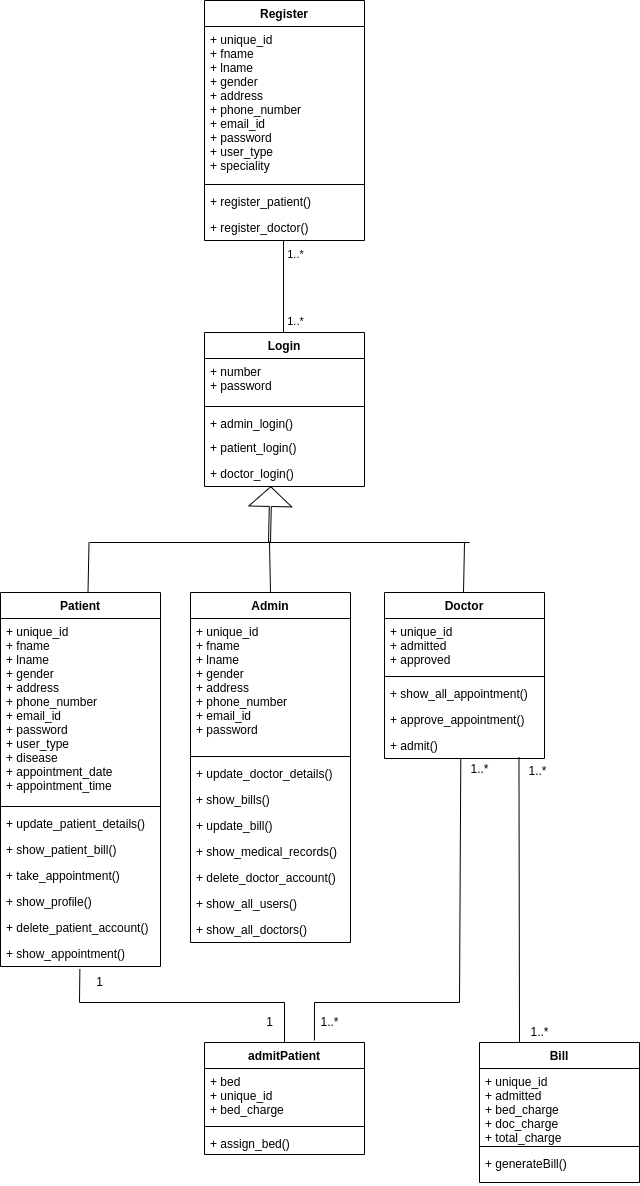

The diagram above was exported from draw.io. Its source (the exported page's mxGraphModel, read from the mxfile embedded in the PNG):
<mxGraphModel dx="1182" dy="661" grid="1" gridSize="10" guides="1" tooltips="1" connect="1" arrows="1" fold="1" page="1" pageScale="1" pageWidth="827" pageHeight="1169" math="0" shadow="0">
  <root>
    <mxCell id="WIyWlLk6GJQsqaUBKTNV-0" />
    <mxCell id="WIyWlLk6GJQsqaUBKTNV-1" parent="WIyWlLk6GJQsqaUBKTNV-0" />
    <mxCell id="8edEj5BieaDL359Sa_-p-14" value="admitPatient" style="swimlane;fontStyle=1;align=center;verticalAlign=top;childLayout=stackLayout;horizontal=1;startSize=26;horizontalStack=0;resizeParent=1;resizeParentMax=0;resizeLast=0;collapsible=1;marginBottom=0;" parent="WIyWlLk6GJQsqaUBKTNV-1" vertex="1">
      <mxGeometry x="335" y="1100" width="160" height="112" as="geometry" />
    </mxCell>
    <mxCell id="8edEj5BieaDL359Sa_-p-15" value="+ bed&#10;+ unique_id&#10;+ bed_charge" style="text;strokeColor=none;fillColor=none;align=left;verticalAlign=top;spacingLeft=4;spacingRight=4;overflow=hidden;rotatable=0;points=[[0,0.5],[1,0.5]];portConstraint=eastwest;" parent="8edEj5BieaDL359Sa_-p-14" vertex="1">
      <mxGeometry y="26" width="160" height="54" as="geometry" />
    </mxCell>
    <mxCell id="8edEj5BieaDL359Sa_-p-16" value="" style="line;strokeWidth=1;fillColor=none;align=left;verticalAlign=middle;spacingTop=-1;spacingLeft=3;spacingRight=3;rotatable=0;labelPosition=right;points=[];portConstraint=eastwest;" parent="8edEj5BieaDL359Sa_-p-14" vertex="1">
      <mxGeometry y="80" width="160" height="8" as="geometry" />
    </mxCell>
    <mxCell id="8edEj5BieaDL359Sa_-p-18" value="+ assign_bed()" style="text;strokeColor=none;fillColor=none;align=left;verticalAlign=top;spacingLeft=4;spacingRight=4;overflow=hidden;rotatable=0;points=[[0,0.5],[1,0.5]];portConstraint=eastwest;" parent="8edEj5BieaDL359Sa_-p-14" vertex="1">
      <mxGeometry y="88" width="160" height="24" as="geometry" />
    </mxCell>
    <mxCell id="8edEj5BieaDL359Sa_-p-25" value="Admin" style="swimlane;fontStyle=1;align=center;verticalAlign=top;childLayout=stackLayout;horizontal=1;startSize=26;horizontalStack=0;resizeParent=1;resizeParentMax=0;resizeLast=0;collapsible=1;marginBottom=0;" parent="WIyWlLk6GJQsqaUBKTNV-1" vertex="1">
      <mxGeometry x="321" y="650" width="160" height="350" as="geometry" />
    </mxCell>
    <mxCell id="8edEj5BieaDL359Sa_-p-26" value="+ unique_id&#10;+ fname&#10;+ lname&#10;+ gender&#10;+ address&#10;+ phone_number&#10;+ email_id&#10;+ password" style="text;strokeColor=none;fillColor=none;align=left;verticalAlign=top;spacingLeft=4;spacingRight=4;overflow=hidden;rotatable=0;points=[[0,0.5],[1,0.5]];portConstraint=eastwest;" parent="8edEj5BieaDL359Sa_-p-25" vertex="1">
      <mxGeometry y="26" width="160" height="134" as="geometry" />
    </mxCell>
    <mxCell id="8edEj5BieaDL359Sa_-p-27" value="" style="line;strokeWidth=1;fillColor=none;align=left;verticalAlign=middle;spacingTop=-1;spacingLeft=3;spacingRight=3;rotatable=0;labelPosition=right;points=[];portConstraint=eastwest;" parent="8edEj5BieaDL359Sa_-p-25" vertex="1">
      <mxGeometry y="160" width="160" height="8" as="geometry" />
    </mxCell>
    <mxCell id="8edEj5BieaDL359Sa_-p-31" value="+ update_doctor_details()" style="text;strokeColor=none;fillColor=none;align=left;verticalAlign=top;spacingLeft=4;spacingRight=4;overflow=hidden;rotatable=0;points=[[0,0.5],[1,0.5]];portConstraint=eastwest;" parent="8edEj5BieaDL359Sa_-p-25" vertex="1">
      <mxGeometry y="168" width="160" height="26" as="geometry" />
    </mxCell>
    <mxCell id="8edEj5BieaDL359Sa_-p-29" value="+ show_bills()" style="text;strokeColor=none;fillColor=none;align=left;verticalAlign=top;spacingLeft=4;spacingRight=4;overflow=hidden;rotatable=0;points=[[0,0.5],[1,0.5]];portConstraint=eastwest;" parent="8edEj5BieaDL359Sa_-p-25" vertex="1">
      <mxGeometry y="194" width="160" height="26" as="geometry" />
    </mxCell>
    <mxCell id="8edEj5BieaDL359Sa_-p-40" value="+ update_bill()" style="text;strokeColor=none;fillColor=none;align=left;verticalAlign=top;spacingLeft=4;spacingRight=4;overflow=hidden;rotatable=0;points=[[0,0.5],[1,0.5]];portConstraint=eastwest;" parent="8edEj5BieaDL359Sa_-p-25" vertex="1">
      <mxGeometry y="220" width="160" height="26" as="geometry" />
    </mxCell>
    <mxCell id="8edEj5BieaDL359Sa_-p-30" value="+ show_medical_records()" style="text;strokeColor=none;fillColor=none;align=left;verticalAlign=top;spacingLeft=4;spacingRight=4;overflow=hidden;rotatable=0;points=[[0,0.5],[1,0.5]];portConstraint=eastwest;" parent="8edEj5BieaDL359Sa_-p-25" vertex="1">
      <mxGeometry y="246" width="160" height="26" as="geometry" />
    </mxCell>
    <mxCell id="8edEj5BieaDL359Sa_-p-51" value="+ delete_doctor_account()" style="text;strokeColor=none;fillColor=none;align=left;verticalAlign=top;spacingLeft=4;spacingRight=4;overflow=hidden;rotatable=0;points=[[0,0.5],[1,0.5]];portConstraint=eastwest;" parent="8edEj5BieaDL359Sa_-p-25" vertex="1">
      <mxGeometry y="272" width="160" height="26" as="geometry" />
    </mxCell>
    <mxCell id="6R4gkpwzqpXWb3VA5LF9-2" value="+ show_all_users()" style="text;strokeColor=none;fillColor=none;align=left;verticalAlign=top;spacingLeft=4;spacingRight=4;overflow=hidden;rotatable=0;points=[[0,0.5],[1,0.5]];portConstraint=eastwest;" parent="8edEj5BieaDL359Sa_-p-25" vertex="1">
      <mxGeometry y="298" width="160" height="26" as="geometry" />
    </mxCell>
    <mxCell id="6R4gkpwzqpXWb3VA5LF9-3" value="+ show_all_doctors()" style="text;strokeColor=none;fillColor=none;align=left;verticalAlign=top;spacingLeft=4;spacingRight=4;overflow=hidden;rotatable=0;points=[[0,0.5],[1,0.5]];portConstraint=eastwest;" parent="8edEj5BieaDL359Sa_-p-25" vertex="1">
      <mxGeometry y="324" width="160" height="26" as="geometry" />
    </mxCell>
    <mxCell id="8edEj5BieaDL359Sa_-p-35" value="Patient" style="swimlane;fontStyle=1;align=center;verticalAlign=top;childLayout=stackLayout;horizontal=1;startSize=26;horizontalStack=0;resizeParent=1;resizeParentMax=0;resizeLast=0;collapsible=1;marginBottom=0;" parent="WIyWlLk6GJQsqaUBKTNV-1" vertex="1">
      <mxGeometry x="131" y="650" width="160" height="374" as="geometry" />
    </mxCell>
    <mxCell id="8edEj5BieaDL359Sa_-p-36" value="+ unique_id&#10;+ fname&#10;+ lname&#10;+ gender&#10;+ address&#10;+ phone_number&#10;+ email_id&#10;+ password&#10;+ user_type&#10;+ disease&#10;+ appointment_date&#10;+ appointment_time&#10;" style="text;strokeColor=none;fillColor=none;align=left;verticalAlign=top;spacingLeft=4;spacingRight=4;overflow=hidden;rotatable=0;points=[[0,0.5],[1,0.5]];portConstraint=eastwest;" parent="8edEj5BieaDL359Sa_-p-35" vertex="1">
      <mxGeometry y="26" width="160" height="184" as="geometry" />
    </mxCell>
    <mxCell id="8edEj5BieaDL359Sa_-p-37" value="" style="line;strokeWidth=1;fillColor=none;align=left;verticalAlign=middle;spacingTop=-1;spacingLeft=3;spacingRight=3;rotatable=0;labelPosition=right;points=[];portConstraint=eastwest;" parent="8edEj5BieaDL359Sa_-p-35" vertex="1">
      <mxGeometry y="210" width="160" height="8" as="geometry" />
    </mxCell>
    <mxCell id="8edEj5BieaDL359Sa_-p-38" value="+ update_patient_details()" style="text;strokeColor=none;fillColor=none;align=left;verticalAlign=top;spacingLeft=4;spacingRight=4;overflow=hidden;rotatable=0;points=[[0,0.5],[1,0.5]];portConstraint=eastwest;" parent="8edEj5BieaDL359Sa_-p-35" vertex="1">
      <mxGeometry y="218" width="160" height="26" as="geometry" />
    </mxCell>
    <mxCell id="8edEj5BieaDL359Sa_-p-39" value="+ show_patient_bill()" style="text;strokeColor=none;fillColor=none;align=left;verticalAlign=top;spacingLeft=4;spacingRight=4;overflow=hidden;rotatable=0;points=[[0,0.5],[1,0.5]];portConstraint=eastwest;" parent="8edEj5BieaDL359Sa_-p-35" vertex="1">
      <mxGeometry y="244" width="160" height="26" as="geometry" />
    </mxCell>
    <mxCell id="8edEj5BieaDL359Sa_-p-49" value="+ take_appointment()" style="text;strokeColor=none;fillColor=none;align=left;verticalAlign=top;spacingLeft=4;spacingRight=4;overflow=hidden;rotatable=0;points=[[0,0.5],[1,0.5]];portConstraint=eastwest;" parent="8edEj5BieaDL359Sa_-p-35" vertex="1">
      <mxGeometry y="270" width="160" height="26" as="geometry" />
    </mxCell>
    <mxCell id="8edEj5BieaDL359Sa_-p-52" value="+ show_profile()" style="text;strokeColor=none;fillColor=none;align=left;verticalAlign=top;spacingLeft=4;spacingRight=4;overflow=hidden;rotatable=0;points=[[0,0.5],[1,0.5]];portConstraint=eastwest;" parent="8edEj5BieaDL359Sa_-p-35" vertex="1">
      <mxGeometry y="296" width="160" height="26" as="geometry" />
    </mxCell>
    <mxCell id="8edEj5BieaDL359Sa_-p-53" value="+ delete_patient_account()" style="text;strokeColor=none;fillColor=none;align=left;verticalAlign=top;spacingLeft=4;spacingRight=4;overflow=hidden;rotatable=0;points=[[0,0.5],[1,0.5]];portConstraint=eastwest;" parent="8edEj5BieaDL359Sa_-p-35" vertex="1">
      <mxGeometry y="322" width="160" height="26" as="geometry" />
    </mxCell>
    <mxCell id="6R4gkpwzqpXWb3VA5LF9-1" value="+ show_appointment()" style="text;strokeColor=none;fillColor=none;align=left;verticalAlign=top;spacingLeft=4;spacingRight=4;overflow=hidden;rotatable=0;points=[[0,0.5],[1,0.5]];portConstraint=eastwest;" parent="8edEj5BieaDL359Sa_-p-35" vertex="1">
      <mxGeometry y="348" width="160" height="26" as="geometry" />
    </mxCell>
    <mxCell id="8edEj5BieaDL359Sa_-p-44" value="Register" style="swimlane;fontStyle=1;align=center;verticalAlign=top;childLayout=stackLayout;horizontal=1;startSize=26;horizontalStack=0;resizeParent=1;resizeParentMax=0;resizeLast=0;collapsible=1;marginBottom=0;" parent="WIyWlLk6GJQsqaUBKTNV-1" vertex="1">
      <mxGeometry x="335" y="58" width="160" height="240" as="geometry" />
    </mxCell>
    <mxCell id="8edEj5BieaDL359Sa_-p-45" value="+ unique_id&#10;+ fname&#10;+ lname&#10;+ gender&#10;+ address&#10;+ phone_number&#10;+ email_id&#10;+ password&#10;+ user_type&#10;+ speciality" style="text;strokeColor=none;fillColor=none;align=left;verticalAlign=top;spacingLeft=4;spacingRight=4;overflow=hidden;rotatable=0;points=[[0,0.5],[1,0.5]];portConstraint=eastwest;" parent="8edEj5BieaDL359Sa_-p-44" vertex="1">
      <mxGeometry y="26" width="160" height="154" as="geometry" />
    </mxCell>
    <mxCell id="8edEj5BieaDL359Sa_-p-46" value="" style="line;strokeWidth=1;fillColor=none;align=left;verticalAlign=middle;spacingTop=-1;spacingLeft=3;spacingRight=3;rotatable=0;labelPosition=right;points=[];portConstraint=eastwest;" parent="8edEj5BieaDL359Sa_-p-44" vertex="1">
      <mxGeometry y="180" width="160" height="8" as="geometry" />
    </mxCell>
    <mxCell id="8edEj5BieaDL359Sa_-p-47" value="+ register_patient()" style="text;strokeColor=none;fillColor=none;align=left;verticalAlign=top;spacingLeft=4;spacingRight=4;overflow=hidden;rotatable=0;points=[[0,0.5],[1,0.5]];portConstraint=eastwest;" parent="8edEj5BieaDL359Sa_-p-44" vertex="1">
      <mxGeometry y="188" width="160" height="26" as="geometry" />
    </mxCell>
    <mxCell id="8edEj5BieaDL359Sa_-p-48" value="+ register_doctor()" style="text;strokeColor=none;fillColor=none;align=left;verticalAlign=top;spacingLeft=4;spacingRight=4;overflow=hidden;rotatable=0;points=[[0,0.5],[1,0.5]];portConstraint=eastwest;" parent="8edEj5BieaDL359Sa_-p-44" vertex="1">
      <mxGeometry y="214" width="160" height="26" as="geometry" />
    </mxCell>
    <mxCell id="8edEj5BieaDL359Sa_-p-56" value="Doctor" style="swimlane;fontStyle=1;align=center;verticalAlign=top;childLayout=stackLayout;horizontal=1;startSize=26;horizontalStack=0;resizeParent=1;resizeParentMax=0;resizeLast=0;collapsible=1;marginBottom=0;" parent="WIyWlLk6GJQsqaUBKTNV-1" vertex="1">
      <mxGeometry x="515" y="650" width="160" height="166" as="geometry" />
    </mxCell>
    <mxCell id="8edEj5BieaDL359Sa_-p-57" value="+ unique_id&#10;+ admitted&#10;+ approved" style="text;strokeColor=none;fillColor=none;align=left;verticalAlign=top;spacingLeft=4;spacingRight=4;overflow=hidden;rotatable=0;points=[[0,0.5],[1,0.5]];portConstraint=eastwest;" parent="8edEj5BieaDL359Sa_-p-56" vertex="1">
      <mxGeometry y="26" width="160" height="54" as="geometry" />
    </mxCell>
    <mxCell id="8edEj5BieaDL359Sa_-p-58" value="" style="line;strokeWidth=1;fillColor=none;align=left;verticalAlign=middle;spacingTop=-1;spacingLeft=3;spacingRight=3;rotatable=0;labelPosition=right;points=[];portConstraint=eastwest;" parent="8edEj5BieaDL359Sa_-p-56" vertex="1">
      <mxGeometry y="80" width="160" height="8" as="geometry" />
    </mxCell>
    <mxCell id="8edEj5BieaDL359Sa_-p-59" value="+ show_all_appointment()" style="text;strokeColor=none;fillColor=none;align=left;verticalAlign=top;spacingLeft=4;spacingRight=4;overflow=hidden;rotatable=0;points=[[0,0.5],[1,0.5]];portConstraint=eastwest;" parent="8edEj5BieaDL359Sa_-p-56" vertex="1">
      <mxGeometry y="88" width="160" height="26" as="geometry" />
    </mxCell>
    <mxCell id="8edEj5BieaDL359Sa_-p-60" value="+ approve_appointment()" style="text;strokeColor=none;fillColor=none;align=left;verticalAlign=top;spacingLeft=4;spacingRight=4;overflow=hidden;rotatable=0;points=[[0,0.5],[1,0.5]];portConstraint=eastwest;" parent="8edEj5BieaDL359Sa_-p-56" vertex="1">
      <mxGeometry y="114" width="160" height="26" as="geometry" />
    </mxCell>
    <mxCell id="Zj1UYj_6VoiCO3mdB_Cf-0" value="+ admit()" style="text;strokeColor=none;fillColor=none;align=left;verticalAlign=top;spacingLeft=4;spacingRight=4;overflow=hidden;rotatable=0;points=[[0,0.5],[1,0.5]];portConstraint=eastwest;" parent="8edEj5BieaDL359Sa_-p-56" vertex="1">
      <mxGeometry y="140" width="160" height="26" as="geometry" />
    </mxCell>
    <mxCell id="6R4gkpwzqpXWb3VA5LF9-5" value="" style="shape=flexArrow;endArrow=classic;html=1;rounded=0;width=2;endSize=6.24;endWidth=40;entryX=0.414;entryY=0.99;entryDx=0;entryDy=0;entryPerimeter=0;" parent="WIyWlLk6GJQsqaUBKTNV-1" target="6R4gkpwzqpXWb3VA5LF9-18" edge="1">
      <mxGeometry width="50" height="50" relative="1" as="geometry">
        <mxPoint x="400" y="600" as="sourcePoint" />
        <mxPoint x="400" y="540" as="targetPoint" />
      </mxGeometry>
    </mxCell>
    <mxCell id="6R4gkpwzqpXWb3VA5LF9-8" value="" style="endArrow=none;html=1;rounded=0;exitX=0.5;exitY=0;exitDx=0;exitDy=0;" parent="WIyWlLk6GJQsqaUBKTNV-1" edge="1">
      <mxGeometry width="50" height="50" relative="1" as="geometry">
        <mxPoint x="218.5" y="650" as="sourcePoint" />
        <mxPoint x="219.5" y="600" as="targetPoint" />
      </mxGeometry>
    </mxCell>
    <mxCell id="6R4gkpwzqpXWb3VA5LF9-9" value="" style="endArrow=none;html=1;rounded=0;exitX=0.5;exitY=0;exitDx=0;exitDy=0;" parent="WIyWlLk6GJQsqaUBKTNV-1" edge="1">
      <mxGeometry width="50" height="50" relative="1" as="geometry">
        <mxPoint x="594" y="650" as="sourcePoint" />
        <mxPoint x="595" y="600" as="targetPoint" />
      </mxGeometry>
    </mxCell>
    <mxCell id="6R4gkpwzqpXWb3VA5LF9-10" value="" style="endArrow=none;html=1;rounded=0;" parent="WIyWlLk6GJQsqaUBKTNV-1" edge="1">
      <mxGeometry width="50" height="50" relative="1" as="geometry">
        <mxPoint x="401" y="650" as="sourcePoint" />
        <mxPoint x="400" y="600" as="targetPoint" />
      </mxGeometry>
    </mxCell>
    <mxCell id="6R4gkpwzqpXWb3VA5LF9-11" value="" style="endArrow=none;html=1;rounded=0;" parent="WIyWlLk6GJQsqaUBKTNV-1" edge="1">
      <mxGeometry width="50" height="50" relative="1" as="geometry">
        <mxPoint x="220" y="600" as="sourcePoint" />
        <mxPoint x="600" y="600" as="targetPoint" />
      </mxGeometry>
    </mxCell>
    <mxCell id="6R4gkpwzqpXWb3VA5LF9-13" value="Login" style="swimlane;fontStyle=1;align=center;verticalAlign=top;childLayout=stackLayout;horizontal=1;startSize=26;horizontalStack=0;resizeParent=1;resizeParentMax=0;resizeLast=0;collapsible=1;marginBottom=0;" parent="WIyWlLk6GJQsqaUBKTNV-1" vertex="1">
      <mxGeometry x="335" y="390" width="160" height="154" as="geometry" />
    </mxCell>
    <mxCell id="6R4gkpwzqpXWb3VA5LF9-14" value="+ number&#10;+ password" style="text;strokeColor=none;fillColor=none;align=left;verticalAlign=top;spacingLeft=4;spacingRight=4;overflow=hidden;rotatable=0;points=[[0,0.5],[1,0.5]];portConstraint=eastwest;" parent="6R4gkpwzqpXWb3VA5LF9-13" vertex="1">
      <mxGeometry y="26" width="160" height="44" as="geometry" />
    </mxCell>
    <mxCell id="6R4gkpwzqpXWb3VA5LF9-15" value="" style="line;strokeWidth=1;fillColor=none;align=left;verticalAlign=middle;spacingTop=-1;spacingLeft=3;spacingRight=3;rotatable=0;labelPosition=right;points=[];portConstraint=eastwest;" parent="6R4gkpwzqpXWb3VA5LF9-13" vertex="1">
      <mxGeometry y="70" width="160" height="8" as="geometry" />
    </mxCell>
    <mxCell id="6R4gkpwzqpXWb3VA5LF9-16" value="+ admin_login()" style="text;strokeColor=none;fillColor=none;align=left;verticalAlign=top;spacingLeft=4;spacingRight=4;overflow=hidden;rotatable=0;points=[[0,0.5],[1,0.5]];portConstraint=eastwest;" parent="6R4gkpwzqpXWb3VA5LF9-13" vertex="1">
      <mxGeometry y="78" width="160" height="24" as="geometry" />
    </mxCell>
    <mxCell id="6R4gkpwzqpXWb3VA5LF9-17" value="+ patient_login()" style="text;strokeColor=none;fillColor=none;align=left;verticalAlign=top;spacingLeft=4;spacingRight=4;overflow=hidden;rotatable=0;points=[[0,0.5],[1,0.5]];portConstraint=eastwest;" parent="6R4gkpwzqpXWb3VA5LF9-13" vertex="1">
      <mxGeometry y="102" width="160" height="26" as="geometry" />
    </mxCell>
    <mxCell id="6R4gkpwzqpXWb3VA5LF9-18" value="+ doctor_login()" style="text;strokeColor=none;fillColor=none;align=left;verticalAlign=top;spacingLeft=4;spacingRight=4;overflow=hidden;rotatable=0;points=[[0,0.5],[1,0.5]];portConstraint=eastwest;" parent="6R4gkpwzqpXWb3VA5LF9-13" vertex="1">
      <mxGeometry y="128" width="160" height="26" as="geometry" />
    </mxCell>
    <mxCell id="6R4gkpwzqpXWb3VA5LF9-21" value="" style="endArrow=none;html=1;rounded=0;exitX=0.496;exitY=1.095;exitDx=0;exitDy=0;exitPerimeter=0;entryX=0.5;entryY=0;entryDx=0;entryDy=0;" parent="WIyWlLk6GJQsqaUBKTNV-1" source="6R4gkpwzqpXWb3VA5LF9-1" target="8edEj5BieaDL359Sa_-p-14" edge="1">
      <mxGeometry width="50" height="50" relative="1" as="geometry">
        <mxPoint x="640" y="1170" as="sourcePoint" />
        <mxPoint x="690" y="1120" as="targetPoint" />
        <Array as="points">
          <mxPoint x="210" y="1060" />
          <mxPoint x="415" y="1060" />
        </Array>
      </mxGeometry>
    </mxCell>
    <mxCell id="6R4gkpwzqpXWb3VA5LF9-22" value="" style="endArrow=none;html=1;rounded=0;exitX=0.687;exitY=-0.019;exitDx=0;exitDy=0;exitPerimeter=0;entryX=-0.124;entryY=-0.027;entryDx=0;entryDy=0;entryPerimeter=0;" parent="WIyWlLk6GJQsqaUBKTNV-1" source="8edEj5BieaDL359Sa_-p-14" target="6R4gkpwzqpXWb3VA5LF9-23" edge="1">
      <mxGeometry width="50" height="50" relative="1" as="geometry">
        <mxPoint x="640" y="980" as="sourcePoint" />
        <mxPoint x="590" y="820" as="targetPoint" />
        <Array as="points">
          <mxPoint x="445" y="1060" />
          <mxPoint x="590" y="1060" />
        </Array>
      </mxGeometry>
    </mxCell>
    <mxCell id="6R4gkpwzqpXWb3VA5LF9-23" value="1..*" style="text;html=1;align=center;verticalAlign=middle;resizable=0;points=[];autosize=1;strokeColor=none;fillColor=none;" parent="WIyWlLk6GJQsqaUBKTNV-1" vertex="1">
      <mxGeometry x="595" y="817" width="30" height="20" as="geometry" />
    </mxCell>
    <mxCell id="6R4gkpwzqpXWb3VA5LF9-24" value="1..*" style="text;html=1;align=center;verticalAlign=middle;resizable=0;points=[];autosize=1;strokeColor=none;fillColor=none;" parent="WIyWlLk6GJQsqaUBKTNV-1" vertex="1">
      <mxGeometry x="445" y="1070" width="30" height="20" as="geometry" />
    </mxCell>
    <mxCell id="6R4gkpwzqpXWb3VA5LF9-25" value="1" style="text;html=1;align=center;verticalAlign=middle;resizable=0;points=[];autosize=1;strokeColor=none;fillColor=none;" parent="WIyWlLk6GJQsqaUBKTNV-1" vertex="1">
      <mxGeometry x="220" y="1030" width="20" height="20" as="geometry" />
    </mxCell>
    <mxCell id="6R4gkpwzqpXWb3VA5LF9-26" value="1" style="text;html=1;align=center;verticalAlign=middle;resizable=0;points=[];autosize=1;strokeColor=none;fillColor=none;" parent="WIyWlLk6GJQsqaUBKTNV-1" vertex="1">
      <mxGeometry x="390" y="1070" width="20" height="20" as="geometry" />
    </mxCell>
    <mxCell id="6R4gkpwzqpXWb3VA5LF9-27" value="" style="endArrow=none;html=1;rounded=0;entryX=0.494;entryY=0.976;entryDx=0;entryDy=0;entryPerimeter=0;" parent="WIyWlLk6GJQsqaUBKTNV-1" target="8edEj5BieaDL359Sa_-p-48" edge="1">
      <mxGeometry width="50" height="50" relative="1" as="geometry">
        <mxPoint x="414" y="390" as="sourcePoint" />
        <mxPoint x="700" y="300" as="targetPoint" />
      </mxGeometry>
    </mxCell>
    <mxCell id="6R4gkpwzqpXWb3VA5LF9-28" value="1..*" style="edgeLabel;html=1;align=center;verticalAlign=middle;resizable=0;points=[];" parent="6R4gkpwzqpXWb3VA5LF9-27" connectable="0" vertex="1">
      <mxGeometry x="0.7137" y="-8" relative="1" as="geometry">
        <mxPoint x="3" as="offset" />
      </mxGeometry>
    </mxCell>
    <mxCell id="6R4gkpwzqpXWb3VA5LF9-29" value="1..*" style="edgeLabel;html=1;align=center;verticalAlign=middle;resizable=0;points=[];" parent="6R4gkpwzqpXWb3VA5LF9-27" connectable="0" vertex="1">
      <mxGeometry x="-0.733" y="-8" relative="1" as="geometry">
        <mxPoint x="3" as="offset" />
      </mxGeometry>
    </mxCell>
    <mxCell id="6R4gkpwzqpXWb3VA5LF9-34" value="Bill" style="swimlane;fontStyle=1;align=center;verticalAlign=top;childLayout=stackLayout;horizontal=1;startSize=26;horizontalStack=0;resizeParent=1;resizeParentMax=0;resizeLast=0;collapsible=1;marginBottom=0;" parent="WIyWlLk6GJQsqaUBKTNV-1" vertex="1">
      <mxGeometry x="610" y="1100" width="160" height="140" as="geometry" />
    </mxCell>
    <mxCell id="6R4gkpwzqpXWb3VA5LF9-35" value="+ unique_id&#10;+ admitted&#10;+ bed_charge&#10;+ doc_charge&#10;+ total_charge" style="text;strokeColor=none;fillColor=none;align=left;verticalAlign=top;spacingLeft=4;spacingRight=4;overflow=hidden;rotatable=0;points=[[0,0.5],[1,0.5]];portConstraint=eastwest;" parent="6R4gkpwzqpXWb3VA5LF9-34" vertex="1">
      <mxGeometry y="26" width="160" height="74" as="geometry" />
    </mxCell>
    <mxCell id="6R4gkpwzqpXWb3VA5LF9-36" value="" style="line;strokeWidth=1;fillColor=none;align=left;verticalAlign=middle;spacingTop=-1;spacingLeft=3;spacingRight=3;rotatable=0;labelPosition=right;points=[];portConstraint=eastwest;" parent="6R4gkpwzqpXWb3VA5LF9-34" vertex="1">
      <mxGeometry y="100" width="160" height="8" as="geometry" />
    </mxCell>
    <mxCell id="6R4gkpwzqpXWb3VA5LF9-37" value="+ generateBill()" style="text;strokeColor=none;fillColor=none;align=left;verticalAlign=top;spacingLeft=4;spacingRight=4;overflow=hidden;rotatable=0;points=[[0,0.5],[1,0.5]];portConstraint=eastwest;" parent="6R4gkpwzqpXWb3VA5LF9-34" vertex="1">
      <mxGeometry y="108" width="160" height="32" as="geometry" />
    </mxCell>
    <mxCell id="6R4gkpwzqpXWb3VA5LF9-38" value="" style="endArrow=none;html=1;rounded=0;entryX=-0.118;entryY=-0.218;entryDx=0;entryDy=0;entryPerimeter=0;" parent="WIyWlLk6GJQsqaUBKTNV-1" target="6R4gkpwzqpXWb3VA5LF9-41" edge="1">
      <mxGeometry width="50" height="50" relative="1" as="geometry">
        <mxPoint x="650" y="1100" as="sourcePoint" />
        <mxPoint x="650" y="790" as="targetPoint" />
      </mxGeometry>
    </mxCell>
    <mxCell id="6R4gkpwzqpXWb3VA5LF9-41" value="1..*" style="text;html=1;align=center;verticalAlign=middle;resizable=0;points=[];autosize=1;strokeColor=none;fillColor=none;" parent="WIyWlLk6GJQsqaUBKTNV-1" vertex="1">
      <mxGeometry x="653" y="819" width="30" height="20" as="geometry" />
    </mxCell>
    <mxCell id="6R4gkpwzqpXWb3VA5LF9-42" value="1..*" style="text;html=1;align=center;verticalAlign=middle;resizable=0;points=[];autosize=1;strokeColor=none;fillColor=none;" parent="WIyWlLk6GJQsqaUBKTNV-1" vertex="1">
      <mxGeometry x="655" y="1080" width="30" height="20" as="geometry" />
    </mxCell>
  </root>
</mxGraphModel>